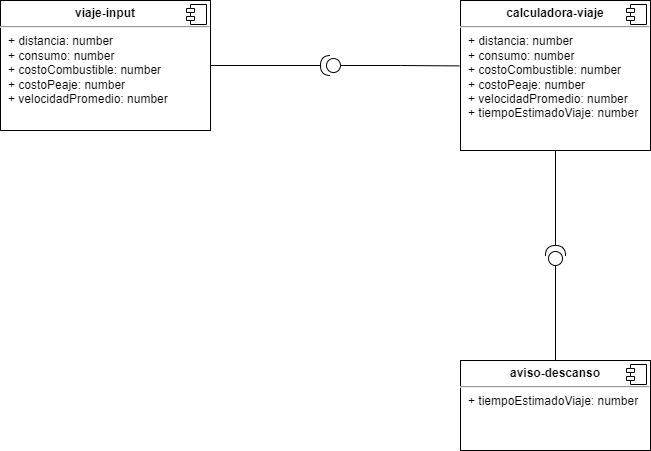

The diagram above was exported from draw.io. Its source (the exported page's mxGraphModel, read from the mxfile embedded in the PNG):
<mxGraphModel dx="1036" dy="614" grid="1" gridSize="10" guides="1" tooltips="1" connect="1" arrows="1" fold="1" page="1" pageScale="1" pageWidth="1100" pageHeight="850" background="none" math="0" shadow="0">
  <root>
    <mxCell id="0" />
    <mxCell id="1" parent="0" />
    <mxCell id="ZMHj9FECo7De5hmc1n-A-1" value="&lt;p style=&quot;margin:0px;margin-top:6px;text-align:center;&quot;&gt;&lt;b&gt;calculadora-viaje&lt;/b&gt;&lt;/p&gt;&lt;hr&gt;&lt;p style=&quot;border-color: var(--border-color); margin: 0px 0px 0px 8px;&quot;&gt;+ distancia: number&lt;br style=&quot;border-color: var(--border-color);&quot;&gt;+ consumo: number&lt;/p&gt;&lt;p style=&quot;border-color: var(--border-color); margin: 0px 0px 0px 8px;&quot;&gt;+ costoCombustible: number&lt;/p&gt;&lt;p style=&quot;border-color: var(--border-color); margin: 0px 0px 0px 8px;&quot;&gt;+ costoPeaje: number&lt;/p&gt;&lt;p style=&quot;border-color: var(--border-color); margin: 0px 0px 0px 8px;&quot;&gt;+ velocidadPromedio: number&lt;/p&gt;&lt;p style=&quot;border-color: var(--border-color); margin: 0px 0px 0px 8px;&quot;&gt;+ tiempoEstimadoViaje: number&lt;/p&gt;" style="align=left;overflow=fill;html=1;dropTarget=0;whiteSpace=wrap;" parent="1" vertex="1">
      <mxGeometry x="590" y="160" width="190" height="150" as="geometry" />
    </mxCell>
    <mxCell id="ZMHj9FECo7De5hmc1n-A-2" value="" style="shape=component;jettyWidth=8;jettyHeight=4;" parent="ZMHj9FECo7De5hmc1n-A-1" vertex="1">
      <mxGeometry x="1" width="20" height="20" relative="1" as="geometry">
        <mxPoint x="-24" y="4" as="offset" />
      </mxGeometry>
    </mxCell>
    <mxCell id="ZMHj9FECo7De5hmc1n-A-3" value="&lt;p style=&quot;margin:0px;margin-top:6px;text-align:center;&quot;&gt;&lt;b&gt;viaje-input&lt;/b&gt;&lt;/p&gt;&lt;hr&gt;&lt;p style=&quot;margin:0px;margin-left:8px;&quot;&gt;+ distancia: number&lt;br&gt;+ consumo: number&lt;/p&gt;&lt;p style=&quot;margin:0px;margin-left:8px;&quot;&gt;+ costoCombustible: number&lt;/p&gt;&lt;p style=&quot;margin:0px;margin-left:8px;&quot;&gt;+ costoPeaje: number&lt;/p&gt;&lt;p style=&quot;margin:0px;margin-left:8px;&quot;&gt;+ velocidadPromedio: number&lt;/p&gt;&lt;p style=&quot;margin:0px;margin-left:8px;&quot;&gt;&lt;br&gt;&lt;/p&gt;&lt;p style=&quot;margin:0px;margin-left:8px;&quot;&gt;&lt;br&gt;&lt;/p&gt;" style="align=left;overflow=fill;html=1;dropTarget=0;whiteSpace=wrap;" parent="1" vertex="1">
      <mxGeometry x="130" y="160" width="210" height="130" as="geometry" />
    </mxCell>
    <mxCell id="ZMHj9FECo7De5hmc1n-A-4" value="" style="shape=component;jettyWidth=8;jettyHeight=4;" parent="ZMHj9FECo7De5hmc1n-A-3" vertex="1">
      <mxGeometry x="1" width="20" height="20" relative="1" as="geometry">
        <mxPoint x="-24" y="4" as="offset" />
      </mxGeometry>
    </mxCell>
    <mxCell id="ZMHj9FECo7De5hmc1n-A-5" value="&lt;p style=&quot;margin:0px;margin-top:6px;text-align:center;&quot;&gt;&lt;b&gt;aviso-descanso&lt;/b&gt;&lt;/p&gt;&lt;hr&gt;&lt;p style=&quot;margin:0px;margin-left:8px;&quot;&gt;+ tiempoEstimadoViaje: number&lt;br&gt;&lt;br&gt;&lt;/p&gt;" style="align=left;overflow=fill;html=1;dropTarget=0;whiteSpace=wrap;" parent="1" vertex="1">
      <mxGeometry x="590" y="520" width="190" height="90" as="geometry" />
    </mxCell>
    <mxCell id="ZMHj9FECo7De5hmc1n-A-6" value="" style="shape=component;jettyWidth=8;jettyHeight=4;" parent="ZMHj9FECo7De5hmc1n-A-5" vertex="1">
      <mxGeometry x="1" width="20" height="20" relative="1" as="geometry">
        <mxPoint x="-24" y="4" as="offset" />
      </mxGeometry>
    </mxCell>
    <mxCell id="ZMHj9FECo7De5hmc1n-A-39" value="" style="shape=providedRequiredInterface;html=1;verticalLabelPosition=bottom;sketch=0;rotation=-180;" parent="1" vertex="1">
      <mxGeometry x="450" y="215" width="20" height="20" as="geometry" />
    </mxCell>
    <mxCell id="ZMHj9FECo7De5hmc1n-A-41" style="edgeStyle=orthogonalEdgeStyle;rounded=0;orthogonalLoop=1;jettySize=auto;html=1;exitX=1;exitY=0.5;exitDx=0;exitDy=0;entryX=1;entryY=0.5;entryDx=0;entryDy=0;entryPerimeter=0;endArrow=none;endFill=0;" parent="1" source="ZMHj9FECo7De5hmc1n-A-3" target="ZMHj9FECo7De5hmc1n-A-39" edge="1">
      <mxGeometry relative="1" as="geometry" />
    </mxCell>
    <mxCell id="ZMHj9FECo7De5hmc1n-A-43" style="edgeStyle=orthogonalEdgeStyle;rounded=0;orthogonalLoop=1;jettySize=auto;html=1;exitX=0;exitY=0.5;exitDx=0;exitDy=0;exitPerimeter=0;entryX=-0.006;entryY=0.436;entryDx=0;entryDy=0;entryPerimeter=0;endArrow=none;endFill=0;" parent="1" source="ZMHj9FECo7De5hmc1n-A-39" target="ZMHj9FECo7De5hmc1n-A-1" edge="1">
      <mxGeometry relative="1" as="geometry" />
    </mxCell>
    <mxCell id="ZMHj9FECo7De5hmc1n-A-48" style="edgeStyle=orthogonalEdgeStyle;rounded=0;orthogonalLoop=1;jettySize=auto;html=1;exitX=0;exitY=0.5;exitDx=0;exitDy=0;exitPerimeter=0;entryX=0.5;entryY=0;entryDx=0;entryDy=0;endArrow=none;endFill=0;" parent="1" source="ZMHj9FECo7De5hmc1n-A-44" target="ZMHj9FECo7De5hmc1n-A-5" edge="1">
      <mxGeometry relative="1" as="geometry" />
    </mxCell>
    <mxCell id="ZMHj9FECo7De5hmc1n-A-44" value="" style="shape=providedRequiredInterface;html=1;verticalLabelPosition=bottom;sketch=0;rotation=-90;" parent="1" vertex="1">
      <mxGeometry x="675" y="405" width="20" height="20" as="geometry" />
    </mxCell>
    <mxCell id="ZMHj9FECo7De5hmc1n-A-46" style="edgeStyle=orthogonalEdgeStyle;rounded=0;orthogonalLoop=1;jettySize=auto;html=1;exitX=0.5;exitY=1;exitDx=0;exitDy=0;entryX=1;entryY=0.5;entryDx=0;entryDy=0;entryPerimeter=0;endArrow=none;endFill=0;" parent="1" source="ZMHj9FECo7De5hmc1n-A-1" target="ZMHj9FECo7De5hmc1n-A-44" edge="1">
      <mxGeometry relative="1" as="geometry" />
    </mxCell>
  </root>
</mxGraphModel>